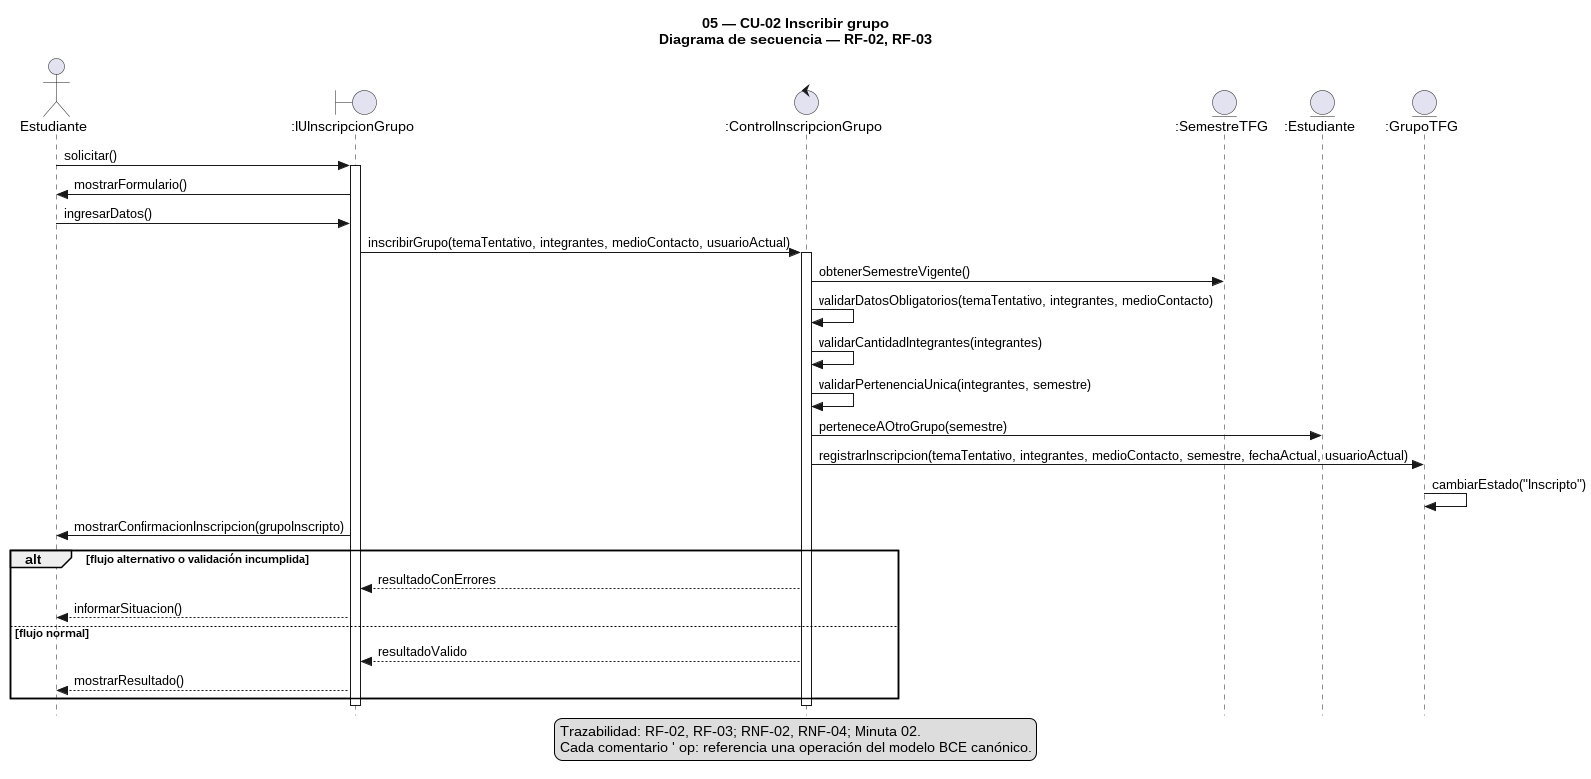

The diagram above was rendered by PlantUML. Its source (embedded in the PNG):
@startuml
!pragma layout smetana
skinparam style strictuml
skinparam shadowing false
title 05 — CU-02 Inscribir grupo\nDiagrama de secuencia — RF-02, RF-03
actor "Estudiante" as Estudiante
boundary ":IUInscripcionGrupo" as IU
control ":ControlInscripcionGrupo" as Control
entity ":SemestreTFG" as Semestre
entity ":Estudiante" as EstudianteEntidad
entity ":GrupoTFG" as Grupo

Estudiante -> IU : solicitar()
activate IU
IU -> Estudiante : mostrarFormulario()
Estudiante -> IU : ingresarDatos()
IU -> Control : inscribirGrupo(temaTentativo, integrantes, medioContacto, usuarioActual)
' op: :g11.cu02.control/inscribir-grupo
activate Control
Control -> Semestre : obtenerSemestreVigente()
' op: :g11.cu02.semestre/obtener-semestre-vigente
Control -> Control : validarDatosObligatorios(temaTentativo, integrantes, medioContacto)
' op: :g11.cu02.control/validar-datos-obligatorios
Control -> Control : validarCantidadIntegrantes(integrantes)
' op: :g11.cu02.control/validar-cantidad-integrantes
Control -> Control : validarPertenenciaUnica(integrantes, semestre)
' op: :g11.cu02.control/validar-pertenencia-unica
Control -> EstudianteEntidad : perteneceAOtroGrupo(semestre)
' op: :g11.cu02.estudiante/pertenece-a-otro-grupo
Control -> Grupo : registrarInscripcion(temaTentativo, integrantes, medioContacto, semestre, fechaActual, usuarioActual)
' op: :g11.cu02.grupo/registrar-inscripcion
Grupo -> Grupo : cambiarEstado("Inscripto")
' op: :g11.cu02.grupo/cambiar-estado
IU -> Estudiante : mostrarConfirmacionInscripcion(grupoInscripto)
' op: :g11.cu02.iu/mostrar-confirmacion-inscripcion
alt flujo alternativo o validación incumplida
  Control --> IU : resultadoConErrores
  IU --> Estudiante : informarSituacion()
else flujo normal
  Control --> IU : resultadoValido
  IU --> Estudiante : mostrarResultado()
end
deactivate Control
deactivate IU
legend bottom
Trazabilidad: RF-02, RF-03; RNF-02, RNF-04; Minuta 02.
Cada comentario ' op: referencia una operación del modelo BCE canónico.
endlegend
@enduml